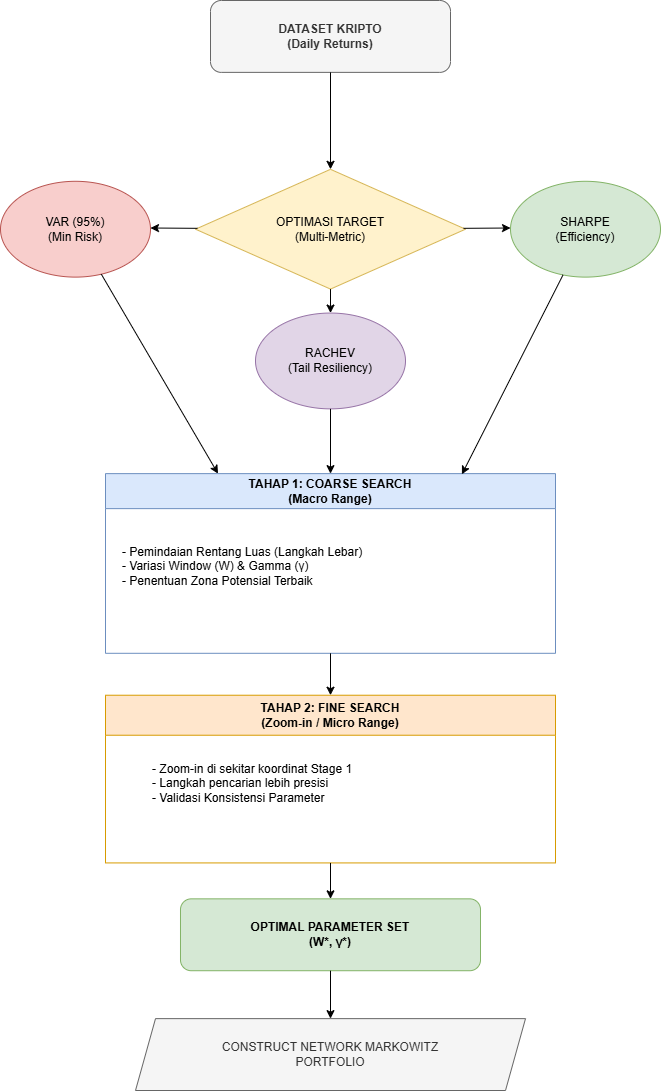

The diagram above was exported from draw.io. Its source (the exported page's mxGraphModel, read from the mxfile embedded in the PNG):
<mxGraphModel dx="3096" dy="1804" grid="1" gridSize="10" guides="1" tooltips="1" connect="1" arrows="1" fold="1" page="1" pageScale="1" pageWidth="827" pageHeight="1169" math="0" shadow="0">
  <root>
    <mxCell id="0" />
    <mxCell id="1" parent="0" />
    <mxCell id="tLmtbPVfneG-CozBMRIu-1" connectable="0" parent="1" style="group" value="" vertex="1">
      <mxGeometry height="1090" width="660" x="84" y="40" as="geometry" />
    </mxCell>
    <mxCell id="start" parent="tLmtbPVfneG-CozBMRIu-1" style="rounded=1;whiteSpace=wrap;html=1;fillColor=#f5f5f5;fontColor=#333333;strokeColor=#666666;fontStyle=1" value="DATASET KRIPTO&lt;br&gt;(Daily Returns)" vertex="1">
      <mxGeometry height="71.86813186813185" width="239.99999999999997" x="210" as="geometry" />
    </mxCell>
    <mxCell id="stage1" parent="tLmtbPVfneG-CozBMRIu-1" style="swimlane;whiteSpace=wrap;html=1;fillColor=#dae8fc;strokeColor=#6c8ebf;startSize=35;" value="TAHAP 1: COARSE SEARCH&lt;br&gt;(Macro Range)" vertex="1">
      <mxGeometry height="179.67032967032966" width="449.99999999999994" x="105" y="473.13186813186803" as="geometry" />
    </mxCell>
    <mxCell id="s1_detail" parent="stage1" style="text;html=1;align=left;verticalAlign=middle;resizable=0;points=[];autosize=1;strokeColor=none;fillColor=none;" value="- Pemindaian Rentang Luas (Langkah Lebar)&lt;br&gt;- Variasi Window (W) &amp;amp; Gamma (γ)&lt;br&gt;- Penentuan Zona Potensial Terbaik" vertex="1">
      <mxGeometry height="90" width="280" x="14.999999999999996" y="47.9120879120879" as="geometry" />
    </mxCell>
    <mxCell id="decision" parent="tLmtbPVfneG-CozBMRIu-1" style="rhombus;whiteSpace=wrap;html=1;fillColor=#fff2cc;strokeColor=#d6b656;" value="OPTIMASI TARGET&lt;br&gt;(Multi-Metric)" vertex="1">
      <mxGeometry height="119.78021978021977" width="270" x="195" y="168.80626373626373" as="geometry" />
    </mxCell>
    <mxCell id="var" parent="tLmtbPVfneG-CozBMRIu-1" style="ellipse;whiteSpace=wrap;html=1;fillColor=#f8cecc;strokeColor=#b85450;" value="VAR (95%)&lt;br&gt;(Min Risk)" vertex="1">
      <mxGeometry height="95.8241758241758" width="150" y="180.78428571428572" as="geometry" />
    </mxCell>
    <mxCell id="sharpe" parent="tLmtbPVfneG-CozBMRIu-1" style="ellipse;whiteSpace=wrap;html=1;fillColor=#d5e8d4;strokeColor=#82b366;" value="SHARPE&lt;br&gt;(Efficiency)" vertex="1">
      <mxGeometry height="95.8241758241758" width="150" x="509.99999999999994" y="180.78428571428572" as="geometry" />
    </mxCell>
    <mxCell id="rachev" parent="tLmtbPVfneG-CozBMRIu-1" style="ellipse;whiteSpace=wrap;html=1;fillColor=#e1d5e7;strokeColor=#9673a6;" value="RACHEV&lt;br&gt;(Tail Resiliency)" vertex="1">
      <mxGeometry height="95.8241758241758" width="150" x="254.99999999999997" y="312.5425274725274" as="geometry" />
    </mxCell>
    <mxCell id="stage2" parent="tLmtbPVfneG-CozBMRIu-1" style="swimlane;whiteSpace=wrap;html=1;fillColor=#ffe6cc;strokeColor=#d79b00;startSize=40;" value="TAHAP 2: FINE SEARCH&lt;br&gt;(Zoom-in / Micro Range)" vertex="1">
      <mxGeometry height="167.69230769230768" width="449.99999999999994" x="105" y="694.7252747252746" as="geometry" />
    </mxCell>
    <mxCell id="s2_detail" parent="stage2" style="text;html=1;align=left;verticalAlign=middle;resizable=0;points=[];autosize=1;strokeColor=none;fillColor=none;" value="- Zoom-in di sekitar koordinat Stage 1&lt;br&gt;- Langkah pencarian lebih presisi&lt;br&gt;- Validasi Konsistensi Parameter" vertex="1">
      <mxGeometry height="80" width="240" x="44.99999999999999" y="47.9120879120879" as="geometry" />
    </mxCell>
    <mxCell id="output" parent="tLmtbPVfneG-CozBMRIu-1" style="rounded=1;whiteSpace=wrap;html=1;fillColor=#d5e8d4;strokeColor=#82b366;fontStyle=1" value="OPTIMAL PARAMETER SET&lt;br&gt;(W*, γ*)" vertex="1">
      <mxGeometry height="71.86813186813185" width="300" x="180" y="898.3516483516482" as="geometry" />
    </mxCell>
    <mxCell id="portfolio" parent="tLmtbPVfneG-CozBMRIu-1" style="shape=parallelogram;perimeter=parallelogramPerimeter;whiteSpace=wrap;html=1;fixedSize=1;fillColor=#f5f5f5;fontColor=#333333;strokeColor=#666666;" value="CONSTRUCT NETWORK MARKOWITZ&lt;br&gt;PORTFOLIO" vertex="1">
      <mxGeometry height="71.86813186813185" width="390" x="135" y="1018.1318681318681" as="geometry" />
    </mxCell>
    <mxCell id="c1" edge="1" parent="tLmtbPVfneG-CozBMRIu-1" source="start" style="entryX=0.5;entryY=0;entryDx=0;entryDy=0;" target="decision">
      <mxGeometry relative="1" as="geometry" />
    </mxCell>
    <mxCell id="c2" edge="1" parent="tLmtbPVfneG-CozBMRIu-1" source="stage1" style="entryX=0.5;entryY=0;entryDx=0;entryDy=0;exitX=0.5;exitY=1;exitDx=0;exitDy=0;" target="stage2">
      <mxGeometry relative="1" as="geometry">
        <mxPoint x="735" y="562.967032967033" as="sourcePoint" />
        <mxPoint x="420" y="395.2747252747252" as="targetPoint" />
      </mxGeometry>
    </mxCell>
    <mxCell id="c3" edge="1" parent="tLmtbPVfneG-CozBMRIu-1" source="decision" target="var">
      <mxGeometry relative="1" as="geometry" />
    </mxCell>
    <mxCell id="c4" edge="1" parent="tLmtbPVfneG-CozBMRIu-1" source="decision" target="sharpe">
      <mxGeometry relative="1" as="geometry" />
    </mxCell>
    <mxCell id="c5" edge="1" parent="tLmtbPVfneG-CozBMRIu-1" source="decision" target="rachev">
      <mxGeometry relative="1" as="geometry" />
    </mxCell>
    <mxCell id="c6" edge="1" parent="tLmtbPVfneG-CozBMRIu-1" source="var" style="entryX=0.25;entryY=0;entryDx=0;entryDy=0;" target="stage1">
      <mxGeometry relative="1" as="geometry">
        <mxPoint x="210" y="503.07692307692304" as="targetPoint" />
      </mxGeometry>
    </mxCell>
    <mxCell id="c7" edge="1" parent="tLmtbPVfneG-CozBMRIu-1" source="sharpe" style="entryX=0.792;entryY=0.004;entryDx=0;entryDy=0;entryPerimeter=0;" target="stage1">
      <mxGeometry relative="1" as="geometry">
        <mxPoint x="584.9999999999999" y="550.9890109890109" as="targetPoint" />
      </mxGeometry>
    </mxCell>
    <mxCell id="c8" edge="1" parent="tLmtbPVfneG-CozBMRIu-1" source="rachev" style="entryX=0.5;entryY=0;entryDx=0;entryDy=0;" target="stage1">
      <mxGeometry relative="1" as="geometry" />
    </mxCell>
    <mxCell id="c9" edge="1" parent="tLmtbPVfneG-CozBMRIu-1" source="stage2" target="output">
      <mxGeometry relative="1" as="geometry" />
    </mxCell>
    <mxCell id="c10" edge="1" parent="tLmtbPVfneG-CozBMRIu-1" source="output" target="portfolio">
      <mxGeometry relative="1" as="geometry" />
    </mxCell>
  </root>
</mxGraphModel>